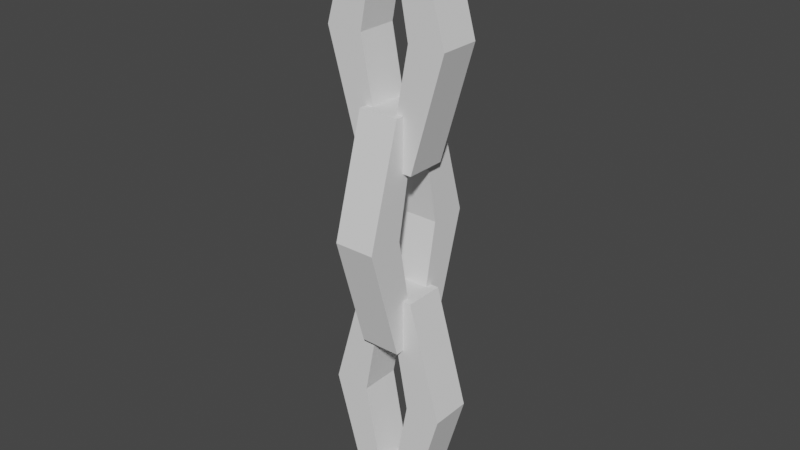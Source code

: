 # Source: Chain.blend  (saved by Blender 2.80.75; exported with 4.5.12 LTS)
import bpy
from mathutils import Matrix  # noqa: F401  (used for matrix-valued properties, if any)

bpy.ops.wm.read_factory_settings(use_empty=True)
scene = bpy.context.scene
scene.name = 'Scene'

# ---- collections
col_collection = bpy.data.collections.new('Collection'); scene.collection.children.link(col_collection)

# ---- world
world_world = bpy.data.worlds.new('World'); scene.world = world_world
world_world.use_nodes = True; world_world.node_tree.nodes.clear()
_N = world_world.node_tree.nodes; _L = world_world.node_tree.links
n0 = _N.new('ShaderNodeOutputWorld'); n0.name = 'World Output'; n0.location = (300, 300)
n1 = _N.new('ShaderNodeBackground'); n1.name = 'Background'; n1.location = (10, 300)
n1.inputs[0].default_value = (0.05088, 0.05088, 0.05088, 1.0)
_L.new(n1.outputs[0], n0.inputs[0])
n0.is_active_output = True
world_world.color = (0.05088, 0.05088, 0.05088)
world_world.use_sun_shadow = False
world_world.sun_shadow_jitter_overblur = 0.0

# ---- meshes
me_cube_001 = bpy.data.meshes.new('Cube.001')
me_cube_001.from_pydata([(-1.0, -0.1504, -0.7252), (-1.0, -0.1504, 0.7252), (-1.0, 0.1504, -0.7252), (-1.0, 0.1504, 0.7252), (1.0, -0.1504, -0.7252), (1.0, -0.1504, 0.7252), (1.0, 0.1504, -0.7252), (1.0, 0.1504, 0.7252), (-1.0, -0.407, 0.0), (-1.0, 0.407, 0.0), (1.0, 0.407, 0.0), (1.0, -0.407, 0.0), (-1.0, 0.4627, -1.0), (-1.0, -0.4627, -1.0), (-1.0, -1.0, 0.0), (-1.0, -0.4627, 1.0), (-1.0, 0.4627, 1.0), (-1.0, 1.0, 0.0), (1.0, 1.0, 0.0), (1.0, 0.4627, -1.0), (1.0, -0.4627, -1.0), (1.0, 0.4627, 1.0), (1.0, -0.4627, 1.0), (1.0, -1.0, 0.0)], [], [(9, 10, 7, 3), (17, 16, 21, 18), (6, 10, 9, 2), (23, 22, 15, 14), (12, 19, 20, 13), (21, 16, 15, 22), (20, 23, 14, 13), (0, 8, 11, 4), (12, 17, 18, 19), (4, 6, 2, 0), (0, 2, 12, 13), (1, 8, 14, 15), (3, 1, 15, 16), (2, 9, 17, 12), (10, 6, 19, 18), (6, 4, 20, 19), (5, 7, 21, 22), (4, 11, 23, 20), (8, 0, 13, 14), (9, 3, 16, 17), (7, 10, 18, 21), (11, 5, 22, 23), (1, 3, 7, 5), (8, 1, 5, 11)])
_uv = me_cube_001.uv_layers.new(name='UVMap')
_uv.uv.foreach_set('vector', [0.5, 0.1759, 0.5, 0.5741, 0.5597, 0.5983, 0.5597, 0.1517, 0.5, 0.25, 0.625, 0.25, 0.625, 0.5, 0.5, 0.5, 0.4403, 0.5983, 0.5, 0.5741, 0.5, 0.1759, 0.4403, 0.1517, 0.5, 0.75, 0.625, 0.75, 0.625, 1.0, 0.5, 1.0, 0.125, 0.5, 0.375, 0.5, 0.375, 0.75, 0.125, 0.75, 0.625, 0.5, 0.875, 0.5, 0.875, 0.75, 0.625, 0.75, 0.375, 0.75, 0.5, 0.75, 0.5, 1.0, 0.375, 1.0, 0.4403, 0.09833, 0.5, 0.07412, 0.5, 0.6759, 0.4403, 0.6517, 0.375, 0.25, 0.5, 0.25, 0.5, 0.5, 0.375, 0.5, 0.4403, 0.6517, 0.4403, 0.5983, 0.4403, 0.1517, 0.4403, 0.09833, 0.4403, 0.09833, 0.4403, 0.1517, 0.375, 0.25, 0.375, 0.0, 0.5597, 0.09833, 0.5, 0.07412, 0.5, 0.0, 0.625, 0.0, 0.5597, 0.1517, 0.5597, 0.09833, 0.625, 0.0, 0.625, 0.25, 0.4403, 0.1517, 0.5, 0.1759, 0.5, 0.25, 0.375, 0.25, 0.5, 0.5741, 0.4403, 0.5983, 0.375, 0.5, 0.5, 0.5, 0.4403, 0.5983, 0.4403, 0.6517, 0.375, 0.75, 0.375, 0.5, 0.5597, 0.6517, 0.5597, 0.5983, 0.625, 0.5, 0.625, 0.75, 0.4403, 0.6517, 0.5, 0.6759, 0.5, 0.75, 0.375, 0.75, 0.5, 0.07412, 0.4403, 0.09833, 0.375, 0.0, 0.5, 0.0, 0.5, 0.1759, 0.5597, 0.1517, 0.625, 0.25, 0.5, 0.25, 0.5597, 0.5983, 0.5, 0.5741, 0.5, 0.5, 0.625, 0.5, 0.5, 0.6759, 0.5597, 0.6517, 0.625, 0.75, 0.5, 0.75, 0.5597, 0.09833, 0.5597, 0.1517, 0.5597, 0.5983, 0.5597, 0.6517, 0.5, 0.07412, 0.5597, 0.09833, 0.5597, 0.6517, 0.5, 0.6759])
me_cube_001.use_remesh_preserve_volume = False
me_cube_001.use_remesh_preserve_attributes = False
me_cube_001.use_mirror_vertex_groups = False
me_cube_001.update()
me_cube_002 = bpy.data.meshes.new('Cube.002')
me_cube_002.from_pydata([(-1.0, -0.1504, -0.7252), (-1.0, -0.1504, 0.7252), (-1.0, 0.1504, -0.7252), (-1.0, 0.1504, 0.7252), (1.0, -0.1504, -0.7252), (1.0, -0.1504, 0.7252), (1.0, 0.1504, -0.7252), (1.0, 0.1504, 0.7252), (-1.0, -0.407, 0.0), (-1.0, 0.407, 0.0), (1.0, 0.407, 0.0), (1.0, -0.407, 0.0), (-1.0, 0.4627, -1.0), (-1.0, -0.4627, -1.0), (-1.0, -1.0, 0.0), (-1.0, -0.4627, 1.0), (-1.0, 0.4627, 1.0), (-1.0, 1.0, 0.0), (1.0, 1.0, 0.0), (1.0, 0.4627, -1.0), (1.0, -0.4627, -1.0), (1.0, 0.4627, 1.0), (1.0, -0.4627, 1.0), (1.0, -1.0, 0.0)], [], [(9, 10, 7, 3), (17, 16, 21, 18), (6, 10, 9, 2), (23, 22, 15, 14), (12, 19, 20, 13), (21, 16, 15, 22), (20, 23, 14, 13), (0, 8, 11, 4), (12, 17, 18, 19), (4, 6, 2, 0), (0, 2, 12, 13), (1, 8, 14, 15), (3, 1, 15, 16), (2, 9, 17, 12), (10, 6, 19, 18), (6, 4, 20, 19), (5, 7, 21, 22), (4, 11, 23, 20), (8, 0, 13, 14), (9, 3, 16, 17), (7, 10, 18, 21), (11, 5, 22, 23), (1, 3, 7, 5), (8, 1, 5, 11)])
_uv = me_cube_002.uv_layers.new(name='UVMap')
_uv.uv.foreach_set('vector', [0.5, 0.1759, 0.5, 0.5741, 0.5597, 0.5983, 0.5597, 0.1517, 0.5, 0.25, 0.625, 0.25, 0.625, 0.5, 0.5, 0.5, 0.4403, 0.5983, 0.5, 0.5741, 0.5, 0.1759, 0.4403, 0.1517, 0.5, 0.75, 0.625, 0.75, 0.625, 1.0, 0.5, 1.0, 0.125, 0.5, 0.375, 0.5, 0.375, 0.75, 0.125, 0.75, 0.625, 0.5, 0.875, 0.5, 0.875, 0.75, 0.625, 0.75, 0.375, 0.75, 0.5, 0.75, 0.5, 1.0, 0.375, 1.0, 0.4403, 0.09833, 0.5, 0.07412, 0.5, 0.6759, 0.4403, 0.6517, 0.375, 0.25, 0.5, 0.25, 0.5, 0.5, 0.375, 0.5, 0.4403, 0.6517, 0.4403, 0.5983, 0.4403, 0.1517, 0.4403, 0.09833, 0.4403, 0.09833, 0.4403, 0.1517, 0.375, 0.25, 0.375, 0.0, 0.5597, 0.09833, 0.5, 0.07412, 0.5, 0.0, 0.625, 0.0, 0.5597, 0.1517, 0.5597, 0.09833, 0.625, 0.0, 0.625, 0.25, 0.4403, 0.1517, 0.5, 0.1759, 0.5, 0.25, 0.375, 0.25, 0.5, 0.5741, 0.4403, 0.5983, 0.375, 0.5, 0.5, 0.5, 0.4403, 0.5983, 0.4403, 0.6517, 0.375, 0.75, 0.375, 0.5, 0.5597, 0.6517, 0.5597, 0.5983, 0.625, 0.5, 0.625, 0.75, 0.4403, 0.6517, 0.5, 0.6759, 0.5, 0.75, 0.375, 0.75, 0.5, 0.07412, 0.4403, 0.09833, 0.375, 0.0, 0.5, 0.0, 0.5, 0.1759, 0.5597, 0.1517, 0.625, 0.25, 0.5, 0.25, 0.5597, 0.5983, 0.5, 0.5741, 0.5, 0.5, 0.625, 0.5, 0.5, 0.6759, 0.5597, 0.6517, 0.625, 0.75, 0.5, 0.75, 0.5597, 0.09833, 0.5597, 0.1517, 0.5597, 0.5983, 0.5597, 0.6517, 0.5, 0.07412, 0.5597, 0.09833, 0.5597, 0.6517, 0.5, 0.6759])
me_cube_002.use_remesh_preserve_volume = False
me_cube_002.use_remesh_preserve_attributes = False
me_cube_002.use_mirror_vertex_groups = False
me_cube_002.update()
me_cube_003 = bpy.data.meshes.new('Cube.003')
me_cube_003.from_pydata([(-1.0, -0.1504, -0.7252), (-1.0, -0.1504, 0.7252), (-1.0, 0.1504, -0.7252), (-1.0, 0.1504, 0.7252), (1.0, -0.1504, -0.7252), (1.0, -0.1504, 0.7252), (1.0, 0.1504, -0.7252), (1.0, 0.1504, 0.7252), (-1.0, -0.407, 0.0), (-1.0, 0.407, 0.0), (1.0, 0.407, 0.0), (1.0, -0.407, 0.0), (-1.0, 0.4627, -1.0), (-1.0, -0.4627, -1.0), (-1.0, -1.0, 0.0), (-1.0, -0.4627, 1.0), (-1.0, 0.4627, 1.0), (-1.0, 1.0, 0.0), (1.0, 1.0, 0.0), (1.0, 0.4627, -1.0), (1.0, -0.4627, -1.0), (1.0, 0.4627, 1.0), (1.0, -0.4627, 1.0), (1.0, -1.0, 0.0)], [], [(9, 10, 7, 3), (17, 16, 21, 18), (6, 10, 9, 2), (23, 22, 15, 14), (12, 19, 20, 13), (21, 16, 15, 22), (20, 23, 14, 13), (0, 8, 11, 4), (12, 17, 18, 19), (4, 6, 2, 0), (0, 2, 12, 13), (1, 8, 14, 15), (3, 1, 15, 16), (2, 9, 17, 12), (10, 6, 19, 18), (6, 4, 20, 19), (5, 7, 21, 22), (4, 11, 23, 20), (8, 0, 13, 14), (9, 3, 16, 17), (7, 10, 18, 21), (11, 5, 22, 23), (1, 3, 7, 5), (8, 1, 5, 11)])
_uv = me_cube_003.uv_layers.new(name='UVMap')
_uv.uv.foreach_set('vector', [0.5, 0.1759, 0.5, 0.5741, 0.5597, 0.5983, 0.5597, 0.1517, 0.5, 0.25, 0.625, 0.25, 0.625, 0.5, 0.5, 0.5, 0.4403, 0.5983, 0.5, 0.5741, 0.5, 0.1759, 0.4403, 0.1517, 0.5, 0.75, 0.625, 0.75, 0.625, 1.0, 0.5, 1.0, 0.125, 0.5, 0.375, 0.5, 0.375, 0.75, 0.125, 0.75, 0.625, 0.5, 0.875, 0.5, 0.875, 0.75, 0.625, 0.75, 0.375, 0.75, 0.5, 0.75, 0.5, 1.0, 0.375, 1.0, 0.4403, 0.09833, 0.5, 0.07412, 0.5, 0.6759, 0.4403, 0.6517, 0.375, 0.25, 0.5, 0.25, 0.5, 0.5, 0.375, 0.5, 0.4403, 0.6517, 0.4403, 0.5983, 0.4403, 0.1517, 0.4403, 0.09833, 0.4403, 0.09833, 0.4403, 0.1517, 0.375, 0.25, 0.375, 0.0, 0.5597, 0.09833, 0.5, 0.07412, 0.5, 0.0, 0.625, 0.0, 0.5597, 0.1517, 0.5597, 0.09833, 0.625, 0.0, 0.625, 0.25, 0.4403, 0.1517, 0.5, 0.1759, 0.5, 0.25, 0.375, 0.25, 0.5, 0.5741, 0.4403, 0.5983, 0.375, 0.5, 0.5, 0.5, 0.4403, 0.5983, 0.4403, 0.6517, 0.375, 0.75, 0.375, 0.5, 0.5597, 0.6517, 0.5597, 0.5983, 0.625, 0.5, 0.625, 0.75, 0.4403, 0.6517, 0.5, 0.6759, 0.5, 0.75, 0.375, 0.75, 0.5, 0.07412, 0.4403, 0.09833, 0.375, 0.0, 0.5, 0.0, 0.5, 0.1759, 0.5597, 0.1517, 0.625, 0.25, 0.5, 0.25, 0.5597, 0.5983, 0.5, 0.5741, 0.5, 0.5, 0.625, 0.5, 0.5, 0.6759, 0.5597, 0.6517, 0.625, 0.75, 0.5, 0.75, 0.5597, 0.09833, 0.5597, 0.1517, 0.5597, 0.5983, 0.5597, 0.6517, 0.5, 0.07412, 0.5597, 0.09833, 0.5597, 0.6517, 0.5, 0.6759])
me_cube_003.use_remesh_preserve_volume = False
me_cube_003.use_remesh_preserve_attributes = False
me_cube_003.use_mirror_vertex_groups = False
me_cube_003.update()

# ---- objects
ob_cube = bpy.data.objects.new('Cube', me_cube_001)
ob_cube_001 = bpy.data.objects.new('Cube.001', me_cube_002)
ob_cube_002 = bpy.data.objects.new('Cube.002', me_cube_003)

# ---- transforms, parenting, visibility, modifiers, constraints
ob_cube.location = (0.0, 0.0, 0.0)
ob_cube.scale = (0.3275, 1.0, 1.864)
ob_cube.lineart.crease_threshold = 0.0
ob_cube_001.location = (0.0, 0.0, -2.88)
ob_cube_001.rotation_euler = (0.0, -0.0, 1.571)
ob_cube_001.scale = (0.3275, 1.0, 1.864)
ob_cube_001.lineart.crease_threshold = 0.0
ob_cube_002.location = (0.0, 0.0, 2.88)
ob_cube_002.rotation_euler = (0.0, -0.0, 1.571)
ob_cube_002.scale = (0.3275, 1.0, 1.864)
ob_cube_002.lineart.crease_threshold = 0.0

# ---- collection membership
col_collection.objects.link(ob_cube)
col_collection.objects.link(ob_cube_001)
col_collection.objects.link(ob_cube_002)

# ---- scene / render settings (as saved in the file)
scene.frame_start = 1; scene.frame_end = 250; scene.frame_set(1)
scene.render.engine = 'BLENDER_EEVEE_NEXT'
scene.cycles.use_denoising = False
scene.cycles.samples = 128
scene.cycles.sampling_pattern = 'TABULATED_SOBOL'
scene.cycles.use_adaptive_sampling = False
scene.cycles.use_light_tree = False
scene.view_settings.view_transform = 'Filmic'
bpy.context.view_layer.update()

# ---- added for rendering (the .blend has no active camera and no usable light): camera, sun
cam_auto = bpy.data.cameras.new('AutoCamera')
cam_auto.lens = 50.0
cam_auto.sensor_width = 36.0
cam_auto.clip_end = 1000.0
ob_auto_camera = bpy.data.objects.new('AutoCamera', cam_auto)
scene.collection.objects.link(ob_auto_camera)
ob_auto_camera.location = (9.16048, -10.9926, 7.32838)
ob_auto_camera.rotation_euler = (1.09748, -7.21219e-08, 0.694738)
scene.camera = ob_auto_camera
light_auto_sun = bpy.data.lights.new('AutoSun', 'SUN')
light_auto_sun.energy = 3.0
light_auto_sun.angle = 0.0523599
ob_auto_sun = bpy.data.objects.new('AutoSun', light_auto_sun)
scene.collection.objects.link(ob_auto_sun)
ob_auto_sun.rotation_euler = (0.872665, 0.174533, 0.523599)
bpy.context.view_layer.update()
